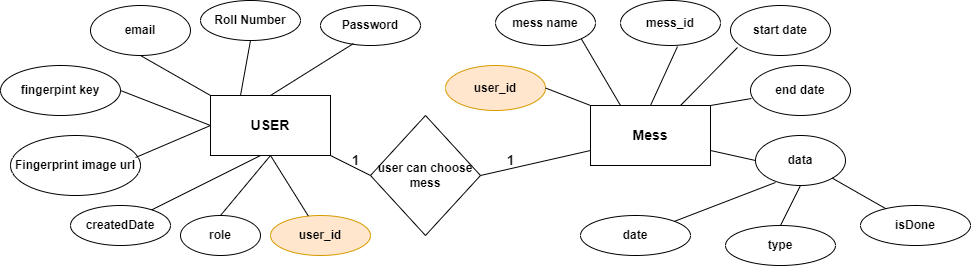

The diagram above was exported from draw.io. Its source (the exported page's mxGraphModel, read from the mxfile embedded in the PNG):
<mxGraphModel dx="1730" dy="426" grid="1" gridSize="10" guides="1" tooltips="1" connect="1" arrows="1" fold="1" page="1" pageScale="1" pageWidth="850" pageHeight="1100" math="0" shadow="0">
  <root>
    <mxCell id="0" />
    <mxCell id="1" parent="0" />
    <mxCell id="gYFqdjeuCPCLpO1QzhBk-1" value="&lt;b&gt;&lt;font style=&quot;font-size: 14px;&quot;&gt;USER&lt;/font&gt;&lt;/b&gt;" style="rounded=0;whiteSpace=wrap;html=1;" parent="1" vertex="1">
      <mxGeometry x="140" y="210" width="120" height="60" as="geometry" />
    </mxCell>
    <mxCell id="gYFqdjeuCPCLpO1QzhBk-3" value="&lt;b&gt;email&lt;/b&gt;" style="ellipse;whiteSpace=wrap;html=1;" parent="1" vertex="1">
      <mxGeometry x="20" y="120" width="100" height="50" as="geometry" />
    </mxCell>
    <mxCell id="gYFqdjeuCPCLpO1QzhBk-4" value="" style="endArrow=none;html=1;rounded=0;entryX=0.5;entryY=1;entryDx=0;entryDy=0;exitX=0;exitY=0;exitDx=0;exitDy=0;" parent="1" source="gYFqdjeuCPCLpO1QzhBk-1" target="gYFqdjeuCPCLpO1QzhBk-3" edge="1">
      <mxGeometry width="50" height="50" relative="1" as="geometry">
        <mxPoint x="400" y="350" as="sourcePoint" />
        <mxPoint x="450" y="300" as="targetPoint" />
      </mxGeometry>
    </mxCell>
    <mxCell id="gYFqdjeuCPCLpO1QzhBk-5" value="&lt;b&gt;Roll Number&lt;/b&gt;" style="ellipse;whiteSpace=wrap;html=1;" parent="1" vertex="1">
      <mxGeometry x="130" y="115" width="100" height="40" as="geometry" />
    </mxCell>
    <mxCell id="gYFqdjeuCPCLpO1QzhBk-6" value="&lt;b&gt;Password&lt;/b&gt;" style="ellipse;whiteSpace=wrap;html=1;" parent="1" vertex="1">
      <mxGeometry x="250" y="120" width="100" height="40" as="geometry" />
    </mxCell>
    <mxCell id="gYFqdjeuCPCLpO1QzhBk-8" value="" style="endArrow=none;html=1;rounded=0;exitX=0.25;exitY=0;exitDx=0;exitDy=0;entryX=0.5;entryY=1;entryDx=0;entryDy=0;" parent="1" source="gYFqdjeuCPCLpO1QzhBk-1" target="gYFqdjeuCPCLpO1QzhBk-5" edge="1">
      <mxGeometry width="50" height="50" relative="1" as="geometry">
        <mxPoint x="150" y="220" as="sourcePoint" />
        <mxPoint x="150" y="180" as="targetPoint" />
      </mxGeometry>
    </mxCell>
    <mxCell id="gYFqdjeuCPCLpO1QzhBk-9" value="" style="endArrow=none;html=1;rounded=0;exitX=0.5;exitY=0;exitDx=0;exitDy=0;entryX=0.33;entryY=0.95;entryDx=0;entryDy=0;entryPerimeter=0;" parent="1" source="gYFqdjeuCPCLpO1QzhBk-1" target="gYFqdjeuCPCLpO1QzhBk-6" edge="1">
      <mxGeometry width="50" height="50" relative="1" as="geometry">
        <mxPoint x="180" y="220" as="sourcePoint" />
        <mxPoint x="190" y="165" as="targetPoint" />
      </mxGeometry>
    </mxCell>
    <mxCell id="gYFqdjeuCPCLpO1QzhBk-10" value="&lt;b&gt;fingerpint key&lt;/b&gt;" style="ellipse;whiteSpace=wrap;html=1;" parent="1" vertex="1">
      <mxGeometry x="-70" y="180" width="120" height="50" as="geometry" />
    </mxCell>
    <mxCell id="gYFqdjeuCPCLpO1QzhBk-11" value="&lt;b&gt;Fingerprint image url&lt;/b&gt;" style="ellipse;whiteSpace=wrap;html=1;" parent="1" vertex="1">
      <mxGeometry x="-60" y="250" width="130" height="60" as="geometry" />
    </mxCell>
    <mxCell id="gYFqdjeuCPCLpO1QzhBk-12" value="" style="endArrow=none;html=1;rounded=0;entryX=1;entryY=0.5;entryDx=0;entryDy=0;exitX=0;exitY=0.5;exitDx=0;exitDy=0;" parent="1" source="gYFqdjeuCPCLpO1QzhBk-1" target="gYFqdjeuCPCLpO1QzhBk-10" edge="1">
      <mxGeometry width="50" height="50" relative="1" as="geometry">
        <mxPoint x="310" y="350" as="sourcePoint" />
        <mxPoint x="360" y="300" as="targetPoint" />
      </mxGeometry>
    </mxCell>
    <mxCell id="gYFqdjeuCPCLpO1QzhBk-13" value="" style="endArrow=none;html=1;rounded=0;entryX=0.962;entryY=0.367;entryDx=0;entryDy=0;exitX=0;exitY=0.5;exitDx=0;exitDy=0;entryPerimeter=0;" parent="1" source="gYFqdjeuCPCLpO1QzhBk-1" target="gYFqdjeuCPCLpO1QzhBk-11" edge="1">
      <mxGeometry width="50" height="50" relative="1" as="geometry">
        <mxPoint x="150" y="250" as="sourcePoint" />
        <mxPoint x="60" y="215" as="targetPoint" />
      </mxGeometry>
    </mxCell>
    <mxCell id="gYFqdjeuCPCLpO1QzhBk-14" value="&lt;b&gt;createdDate&lt;/b&gt;" style="ellipse;whiteSpace=wrap;html=1;" parent="1" vertex="1">
      <mxGeometry y="320" width="100" height="40" as="geometry" />
    </mxCell>
    <mxCell id="gYFqdjeuCPCLpO1QzhBk-15" value="" style="endArrow=none;html=1;rounded=0;entryX=0.417;entryY=1;entryDx=0;entryDy=0;entryPerimeter=0;" parent="1" source="gYFqdjeuCPCLpO1QzhBk-14" target="gYFqdjeuCPCLpO1QzhBk-1" edge="1">
      <mxGeometry width="50" height="50" relative="1" as="geometry">
        <mxPoint x="310" y="350" as="sourcePoint" />
        <mxPoint x="360" y="300" as="targetPoint" />
      </mxGeometry>
    </mxCell>
    <mxCell id="gYFqdjeuCPCLpO1QzhBk-16" value="&lt;b&gt;&lt;font style=&quot;font-size: 14px;&quot;&gt;Mess&lt;/font&gt;&lt;/b&gt;" style="rounded=0;whiteSpace=wrap;html=1;" parent="1" vertex="1">
      <mxGeometry x="520" y="220" width="120" height="60" as="geometry" />
    </mxCell>
    <mxCell id="gYFqdjeuCPCLpO1QzhBk-17" value="&lt;b&gt;mess name&lt;/b&gt;" style="ellipse;whiteSpace=wrap;html=1;" parent="1" vertex="1">
      <mxGeometry x="425" y="115" width="100" height="45" as="geometry" />
    </mxCell>
    <mxCell id="gYFqdjeuCPCLpO1QzhBk-18" value="&lt;b&gt;user_id&lt;/b&gt;" style="ellipse;whiteSpace=wrap;html=1;fillColor=#ffe6cc;strokeColor=#d79b00;" parent="1" vertex="1">
      <mxGeometry x="200" y="330" width="100" height="40" as="geometry" />
    </mxCell>
    <mxCell id="gYFqdjeuCPCLpO1QzhBk-19" value="" style="endArrow=none;html=1;rounded=0;entryX=0.5;entryY=1;entryDx=0;entryDy=0;" parent="1" source="gYFqdjeuCPCLpO1QzhBk-18" target="gYFqdjeuCPCLpO1QzhBk-1" edge="1">
      <mxGeometry width="50" height="50" relative="1" as="geometry">
        <mxPoint x="310" y="350" as="sourcePoint" />
        <mxPoint x="360" y="300" as="targetPoint" />
      </mxGeometry>
    </mxCell>
    <mxCell id="gYFqdjeuCPCLpO1QzhBk-21" value="&lt;b&gt;mess_id&lt;/b&gt;" style="ellipse;whiteSpace=wrap;html=1;" parent="1" vertex="1">
      <mxGeometry x="550" y="115" width="100" height="45" as="geometry" />
    </mxCell>
    <mxCell id="gYFqdjeuCPCLpO1QzhBk-22" value="&lt;b&gt;user_id&lt;/b&gt;" style="ellipse;whiteSpace=wrap;html=1;fillColor=#ffe6cc;strokeColor=#d79b00;" parent="1" vertex="1">
      <mxGeometry x="375" y="180" width="100" height="45" as="geometry" />
    </mxCell>
    <mxCell id="gYFqdjeuCPCLpO1QzhBk-23" value="&lt;b&gt;user can choose mess&lt;/b&gt;" style="rhombus;whiteSpace=wrap;html=1;" parent="1" vertex="1">
      <mxGeometry x="300" y="230" width="110" height="120" as="geometry" />
    </mxCell>
    <mxCell id="gYFqdjeuCPCLpO1QzhBk-24" value="" style="endArrow=none;html=1;rounded=0;entryX=1;entryY=1;entryDx=0;entryDy=0;exitX=0;exitY=0.5;exitDx=0;exitDy=0;" parent="1" source="gYFqdjeuCPCLpO1QzhBk-23" target="gYFqdjeuCPCLpO1QzhBk-1" edge="1">
      <mxGeometry width="50" height="50" relative="1" as="geometry">
        <mxPoint x="310" y="350" as="sourcePoint" />
        <mxPoint x="360" y="300" as="targetPoint" />
      </mxGeometry>
    </mxCell>
    <mxCell id="gYFqdjeuCPCLpO1QzhBk-25" value="" style="endArrow=none;html=1;rounded=0;entryX=0;entryY=0.75;entryDx=0;entryDy=0;exitX=1;exitY=0.5;exitDx=0;exitDy=0;" parent="1" source="gYFqdjeuCPCLpO1QzhBk-23" target="gYFqdjeuCPCLpO1QzhBk-16" edge="1">
      <mxGeometry width="50" height="50" relative="1" as="geometry">
        <mxPoint x="310" y="350" as="sourcePoint" />
        <mxPoint x="360" y="300" as="targetPoint" />
      </mxGeometry>
    </mxCell>
    <mxCell id="gYFqdjeuCPCLpO1QzhBk-26" value="&lt;b&gt;&lt;font style=&quot;font-size: 13px;&quot;&gt;1&lt;/font&gt;&lt;/b&gt;" style="text;html=1;align=center;verticalAlign=middle;resizable=0;points=[];autosize=1;strokeColor=none;fillColor=none;" parent="1" vertex="1">
      <mxGeometry x="270" y="260" width="30" height="30" as="geometry" />
    </mxCell>
    <mxCell id="gYFqdjeuCPCLpO1QzhBk-28" value="&lt;b&gt;&lt;font style=&quot;font-size: 13px;&quot;&gt;1&lt;/font&gt;&lt;/b&gt;" style="text;html=1;align=center;verticalAlign=middle;resizable=0;points=[];autosize=1;strokeColor=none;fillColor=none;" parent="1" vertex="1">
      <mxGeometry x="425" y="260" width="30" height="30" as="geometry" />
    </mxCell>
    <mxCell id="gYFqdjeuCPCLpO1QzhBk-29" value="&lt;b&gt;start date&lt;/b&gt;" style="ellipse;whiteSpace=wrap;html=1;" parent="1" vertex="1">
      <mxGeometry x="660" y="120" width="100" height="50" as="geometry" />
    </mxCell>
    <mxCell id="gYFqdjeuCPCLpO1QzhBk-30" value="&lt;b&gt;end date&lt;/b&gt;" style="ellipse;whiteSpace=wrap;html=1;" parent="1" vertex="1">
      <mxGeometry x="680" y="180" width="100" height="50" as="geometry" />
    </mxCell>
    <mxCell id="gYFqdjeuCPCLpO1QzhBk-31" value="&lt;b&gt;data&lt;/b&gt;" style="ellipse;whiteSpace=wrap;html=1;" parent="1" vertex="1">
      <mxGeometry x="685" y="250" width="90" height="50" as="geometry" />
    </mxCell>
    <mxCell id="gYFqdjeuCPCLpO1QzhBk-32" value="" style="endArrow=none;html=1;rounded=0;entryX=1;entryY=0.5;entryDx=0;entryDy=0;exitX=0;exitY=0;exitDx=0;exitDy=0;" parent="1" source="gYFqdjeuCPCLpO1QzhBk-16" target="gYFqdjeuCPCLpO1QzhBk-22" edge="1">
      <mxGeometry width="50" height="50" relative="1" as="geometry">
        <mxPoint x="510" y="220" as="sourcePoint" />
        <mxPoint x="360" y="300" as="targetPoint" />
      </mxGeometry>
    </mxCell>
    <mxCell id="gYFqdjeuCPCLpO1QzhBk-33" value="" style="endArrow=none;html=1;rounded=0;entryX=1;entryY=1;entryDx=0;entryDy=0;exitX=0.25;exitY=0;exitDx=0;exitDy=0;" parent="1" source="gYFqdjeuCPCLpO1QzhBk-16" target="gYFqdjeuCPCLpO1QzhBk-17" edge="1">
      <mxGeometry width="50" height="50" relative="1" as="geometry">
        <mxPoint x="530" y="230" as="sourcePoint" />
        <mxPoint x="485" y="213" as="targetPoint" />
      </mxGeometry>
    </mxCell>
    <mxCell id="gYFqdjeuCPCLpO1QzhBk-34" value="" style="endArrow=none;html=1;rounded=0;exitX=1;exitY=0;exitDx=0;exitDy=0;entryX=0.01;entryY=0.66;entryDx=0;entryDy=0;entryPerimeter=0;" parent="1" source="gYFqdjeuCPCLpO1QzhBk-16" target="gYFqdjeuCPCLpO1QzhBk-30" edge="1">
      <mxGeometry width="50" height="50" relative="1" as="geometry">
        <mxPoint x="560" y="230" as="sourcePoint" />
        <mxPoint x="521" y="163" as="targetPoint" />
      </mxGeometry>
    </mxCell>
    <mxCell id="gYFqdjeuCPCLpO1QzhBk-35" value="" style="endArrow=none;html=1;rounded=0;entryX=0.07;entryY=0.84;entryDx=0;entryDy=0;exitX=0.75;exitY=0;exitDx=0;exitDy=0;entryPerimeter=0;" parent="1" source="gYFqdjeuCPCLpO1QzhBk-16" target="gYFqdjeuCPCLpO1QzhBk-29" edge="1">
      <mxGeometry width="50" height="50" relative="1" as="geometry">
        <mxPoint x="570" y="240" as="sourcePoint" />
        <mxPoint x="531" y="173" as="targetPoint" />
      </mxGeometry>
    </mxCell>
    <mxCell id="gYFqdjeuCPCLpO1QzhBk-36" value="" style="endArrow=none;html=1;rounded=0;entryX=0.57;entryY=1.022;entryDx=0;entryDy=0;exitX=0.5;exitY=0;exitDx=0;exitDy=0;entryPerimeter=0;" parent="1" source="gYFqdjeuCPCLpO1QzhBk-16" target="gYFqdjeuCPCLpO1QzhBk-21" edge="1">
      <mxGeometry width="50" height="50" relative="1" as="geometry">
        <mxPoint x="580" y="250" as="sourcePoint" />
        <mxPoint x="541" y="183" as="targetPoint" />
      </mxGeometry>
    </mxCell>
    <mxCell id="gYFqdjeuCPCLpO1QzhBk-37" value="" style="endArrow=none;html=1;rounded=0;entryX=0;entryY=0.5;entryDx=0;entryDy=0;exitX=1;exitY=0.75;exitDx=0;exitDy=0;" parent="1" source="gYFqdjeuCPCLpO1QzhBk-16" target="gYFqdjeuCPCLpO1QzhBk-31" edge="1">
      <mxGeometry width="50" height="50" relative="1" as="geometry">
        <mxPoint x="560" y="230" as="sourcePoint" />
        <mxPoint x="521" y="163" as="targetPoint" />
      </mxGeometry>
    </mxCell>
    <mxCell id="gYFqdjeuCPCLpO1QzhBk-38" value="&lt;b&gt;date&lt;/b&gt;" style="ellipse;whiteSpace=wrap;html=1;" parent="1" vertex="1">
      <mxGeometry x="510" y="330" width="110" height="40" as="geometry" />
    </mxCell>
    <mxCell id="gYFqdjeuCPCLpO1QzhBk-39" value="&lt;b&gt;type&lt;/b&gt;" style="ellipse;whiteSpace=wrap;html=1;" parent="1" vertex="1">
      <mxGeometry x="655" y="340" width="110" height="40" as="geometry" />
    </mxCell>
    <mxCell id="gYFqdjeuCPCLpO1QzhBk-40" value="&lt;b&gt;isDone&lt;/b&gt;" style="ellipse;whiteSpace=wrap;html=1;" parent="1" vertex="1">
      <mxGeometry x="790" y="320" width="110" height="40" as="geometry" />
    </mxCell>
    <mxCell id="gYFqdjeuCPCLpO1QzhBk-41" value="" style="endArrow=none;html=1;rounded=0;entryX=1;entryY=1;entryDx=0;entryDy=0;" parent="1" source="gYFqdjeuCPCLpO1QzhBk-40" target="gYFqdjeuCPCLpO1QzhBk-31" edge="1">
      <mxGeometry width="50" height="50" relative="1" as="geometry">
        <mxPoint x="420" y="300" as="sourcePoint" />
        <mxPoint x="530" y="275" as="targetPoint" />
      </mxGeometry>
    </mxCell>
    <mxCell id="gYFqdjeuCPCLpO1QzhBk-42" value="" style="endArrow=none;html=1;rounded=0;entryX=0.5;entryY=1;entryDx=0;entryDy=0;exitX=0.5;exitY=0;exitDx=0;exitDy=0;" parent="1" source="gYFqdjeuCPCLpO1QzhBk-39" target="gYFqdjeuCPCLpO1QzhBk-31" edge="1">
      <mxGeometry width="50" height="50" relative="1" as="geometry">
        <mxPoint x="430" y="310" as="sourcePoint" />
        <mxPoint x="540" y="285" as="targetPoint" />
      </mxGeometry>
    </mxCell>
    <mxCell id="gYFqdjeuCPCLpO1QzhBk-43" value="" style="endArrow=none;html=1;rounded=0;entryX=0.222;entryY=0.94;entryDx=0;entryDy=0;exitX=1;exitY=0;exitDx=0;exitDy=0;entryPerimeter=0;" parent="1" source="gYFqdjeuCPCLpO1QzhBk-38" target="gYFqdjeuCPCLpO1QzhBk-31" edge="1">
      <mxGeometry width="50" height="50" relative="1" as="geometry">
        <mxPoint x="440" y="320" as="sourcePoint" />
        <mxPoint x="550" y="295" as="targetPoint" />
      </mxGeometry>
    </mxCell>
    <mxCell id="gYFqdjeuCPCLpO1QzhBk-44" value="&lt;b&gt;role&lt;/b&gt;" style="ellipse;whiteSpace=wrap;html=1;" parent="1" vertex="1">
      <mxGeometry x="110" y="330" width="80" height="40" as="geometry" />
    </mxCell>
    <mxCell id="gYFqdjeuCPCLpO1QzhBk-45" value="" style="endArrow=none;html=1;rounded=0;entryX=0.5;entryY=1;entryDx=0;entryDy=0;exitX=0.5;exitY=0;exitDx=0;exitDy=0;" parent="1" source="gYFqdjeuCPCLpO1QzhBk-44" target="gYFqdjeuCPCLpO1QzhBk-1" edge="1">
      <mxGeometry width="50" height="50" relative="1" as="geometry">
        <mxPoint x="91" y="334" as="sourcePoint" />
        <mxPoint x="200" y="280" as="targetPoint" />
      </mxGeometry>
    </mxCell>
  </root>
</mxGraphModel>